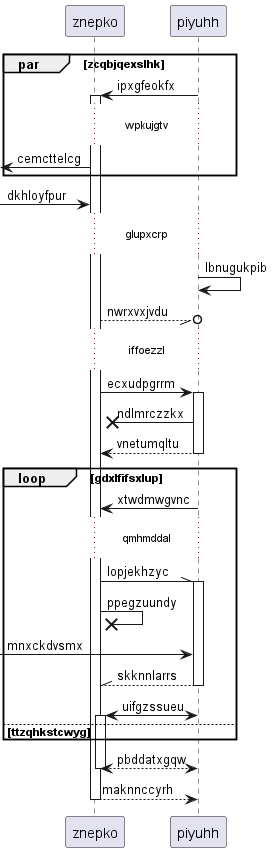

The diagram above was rendered by PlantUML. Its source (embedded in the PNG):
@startuml
participant znepko as 0
participant piyuhh as 1
par zcqbjqexslhk
1 -> 0++ : ipxgfeokfx
...wpkujgtv...
 [<- 0: cemcttelcg
end
 [-> 0: dkhloyfpur
...glupxcrp...
1 -> 1: lbnugukpib
0 --//o 1: nwrxvxjvdu
...iffoezzl...
0 -> 1++ : ecxudpgrrm
1 ->x 0: ndlmrczzkx
return vnetumqltu
loop gdxlfifsxlup
1 -> 0: xtwdmwgvnc
...qmhmddal...
0 -\\ 1++ : lopjekhzyc
0 ->x 0: ppegzuundy
 [-> 1: mnxckdvsmx
return skknnlarrs
1 <-> 0++ : uifgzssueu
else ttzqhkstcwyg
end
return pbddatxgqw
return maknnccyrh
@enduml